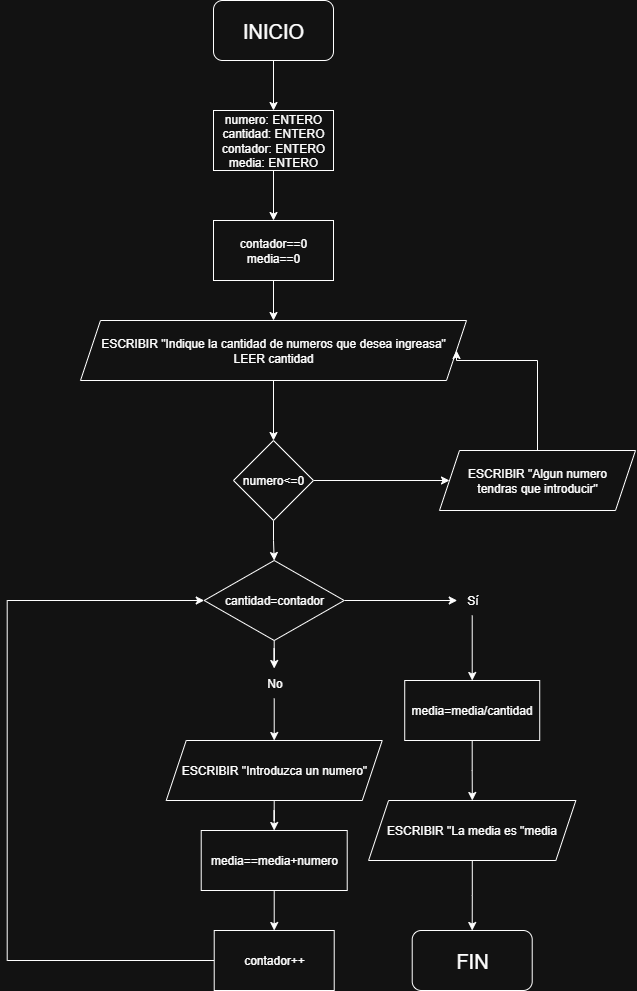

The diagram above was exported from draw.io. Its source (the exported page's mxGraphModel, read from the mxfile embedded in the PNG):
<mxGraphModel dx="872" dy="537" grid="1" gridSize="10" guides="1" tooltips="1" connect="1" arrows="1" fold="1" page="1" pageScale="1" pageWidth="827" pageHeight="1169" math="0" shadow="0">
  <root>
    <mxCell id="0" />
    <mxCell id="1" parent="0" />
    <mxCell id="e0dq7K4UdgjJXVYvS7kb-3" value="" style="edgeStyle=orthogonalEdgeStyle;rounded=0;orthogonalLoop=1;jettySize=auto;html=1;" edge="1" parent="1" source="e0dq7K4UdgjJXVYvS7kb-1" target="e0dq7K4UdgjJXVYvS7kb-2">
      <mxGeometry relative="1" as="geometry" />
    </mxCell>
    <mxCell id="e0dq7K4UdgjJXVYvS7kb-1" value="&lt;font style=&quot;font-size: 20px;&quot;&gt;INICIO&lt;/font&gt;" style="rounded=1;whiteSpace=wrap;html=1;" vertex="1" parent="1">
      <mxGeometry x="354" width="120" height="60" as="geometry" />
    </mxCell>
    <mxCell id="e0dq7K4UdgjJXVYvS7kb-9" value="" style="edgeStyle=orthogonalEdgeStyle;rounded=0;orthogonalLoop=1;jettySize=auto;html=1;" edge="1" parent="1" source="e0dq7K4UdgjJXVYvS7kb-2" target="e0dq7K4UdgjJXVYvS7kb-8">
      <mxGeometry relative="1" as="geometry" />
    </mxCell>
    <mxCell id="e0dq7K4UdgjJXVYvS7kb-2" value="numero: ENTERO&lt;div&gt;cantidad: ENTERO&lt;/div&gt;&lt;div&gt;contador: ENTERO&lt;/div&gt;&lt;div&gt;media: ENTERO&lt;/div&gt;" style="rounded=0;whiteSpace=wrap;html=1;" vertex="1" parent="1">
      <mxGeometry x="354" y="110" width="120" height="60" as="geometry" />
    </mxCell>
    <mxCell id="e0dq7K4UdgjJXVYvS7kb-31" value="" style="edgeStyle=orthogonalEdgeStyle;rounded=0;orthogonalLoop=1;jettySize=auto;html=1;" edge="1" parent="1" source="e0dq7K4UdgjJXVYvS7kb-5" target="e0dq7K4UdgjJXVYvS7kb-30">
      <mxGeometry relative="1" as="geometry" />
    </mxCell>
    <mxCell id="e0dq7K4UdgjJXVYvS7kb-5" value="ESCRIBIR &quot;Indique la cantidad de numeros que desea ingreasa&quot;&lt;div&gt;LEER cantidad&lt;/div&gt;" style="shape=parallelogram;perimeter=parallelogramPerimeter;whiteSpace=wrap;html=1;fixedSize=1;" vertex="1" parent="1">
      <mxGeometry x="221" y="320" width="386" height="60" as="geometry" />
    </mxCell>
    <mxCell id="e0dq7K4UdgjJXVYvS7kb-10" value="" style="edgeStyle=orthogonalEdgeStyle;rounded=0;orthogonalLoop=1;jettySize=auto;html=1;" edge="1" parent="1" source="e0dq7K4UdgjJXVYvS7kb-8" target="e0dq7K4UdgjJXVYvS7kb-5">
      <mxGeometry relative="1" as="geometry" />
    </mxCell>
    <mxCell id="e0dq7K4UdgjJXVYvS7kb-8" value="contador==0&lt;div&gt;media==0&lt;/div&gt;" style="whiteSpace=wrap;html=1;rounded=0;" vertex="1" parent="1">
      <mxGeometry x="354" y="220" width="120" height="60" as="geometry" />
    </mxCell>
    <mxCell id="e0dq7K4UdgjJXVYvS7kb-16" value="" style="edgeStyle=orthogonalEdgeStyle;rounded=0;orthogonalLoop=1;jettySize=auto;html=1;" edge="1" parent="1" source="e0dq7K4UdgjJXVYvS7kb-11" target="e0dq7K4UdgjJXVYvS7kb-14">
      <mxGeometry relative="1" as="geometry" />
    </mxCell>
    <mxCell id="e0dq7K4UdgjJXVYvS7kb-26" value="" style="edgeStyle=orthogonalEdgeStyle;rounded=0;orthogonalLoop=1;jettySize=auto;html=1;" edge="1" parent="1" source="e0dq7K4UdgjJXVYvS7kb-11" target="e0dq7K4UdgjJXVYvS7kb-15">
      <mxGeometry relative="1" as="geometry" />
    </mxCell>
    <mxCell id="e0dq7K4UdgjJXVYvS7kb-11" value="cantidad=contador" style="rhombus;whiteSpace=wrap;html=1;" vertex="1" parent="1">
      <mxGeometry x="344.72" y="560" width="140" height="80" as="geometry" />
    </mxCell>
    <mxCell id="e0dq7K4UdgjJXVYvS7kb-24" value="" style="edgeStyle=orthogonalEdgeStyle;rounded=0;orthogonalLoop=1;jettySize=auto;html=1;" edge="1" parent="1" source="e0dq7K4UdgjJXVYvS7kb-13" target="e0dq7K4UdgjJXVYvS7kb-23">
      <mxGeometry relative="1" as="geometry" />
    </mxCell>
    <mxCell id="e0dq7K4UdgjJXVYvS7kb-13" value="media==media+numero" style="whiteSpace=wrap;html=1;" vertex="1" parent="1">
      <mxGeometry x="341.72" y="830" width="146" height="60" as="geometry" />
    </mxCell>
    <mxCell id="e0dq7K4UdgjJXVYvS7kb-20" value="" style="edgeStyle=orthogonalEdgeStyle;rounded=0;orthogonalLoop=1;jettySize=auto;html=1;" edge="1" parent="1" source="e0dq7K4UdgjJXVYvS7kb-14" target="e0dq7K4UdgjJXVYvS7kb-19">
      <mxGeometry relative="1" as="geometry" />
    </mxCell>
    <mxCell id="e0dq7K4UdgjJXVYvS7kb-14" value="No" style="text;html=1;align=center;verticalAlign=middle;resizable=0;points=[];autosize=1;strokeColor=none;fillColor=none;" vertex="1" parent="1">
      <mxGeometry x="394.72" y="668" width="40" height="30" as="geometry" />
    </mxCell>
    <mxCell id="e0dq7K4UdgjJXVYvS7kb-29" value="" style="edgeStyle=orthogonalEdgeStyle;rounded=0;orthogonalLoop=1;jettySize=auto;html=1;" edge="1" parent="1" source="e0dq7K4UdgjJXVYvS7kb-15" target="e0dq7K4UdgjJXVYvS7kb-28">
      <mxGeometry relative="1" as="geometry" />
    </mxCell>
    <mxCell id="e0dq7K4UdgjJXVYvS7kb-15" value="Sí" style="text;html=1;align=center;verticalAlign=middle;resizable=0;points=[];autosize=1;strokeColor=none;fillColor=none;" vertex="1" parent="1">
      <mxGeometry x="597.72" y="585" width="30" height="30" as="geometry" />
    </mxCell>
    <mxCell id="e0dq7K4UdgjJXVYvS7kb-21" value="" style="edgeStyle=orthogonalEdgeStyle;rounded=0;orthogonalLoop=1;jettySize=auto;html=1;" edge="1" parent="1" source="e0dq7K4UdgjJXVYvS7kb-19" target="e0dq7K4UdgjJXVYvS7kb-13">
      <mxGeometry relative="1" as="geometry" />
    </mxCell>
    <mxCell id="e0dq7K4UdgjJXVYvS7kb-19" value="ESCRIBIR &quot;Introduzca un numero&quot;" style="shape=parallelogram;perimeter=parallelogramPerimeter;whiteSpace=wrap;html=1;fixedSize=1;" vertex="1" parent="1">
      <mxGeometry x="306.72" y="740" width="216" height="60" as="geometry" />
    </mxCell>
    <mxCell id="e0dq7K4UdgjJXVYvS7kb-25" style="edgeStyle=orthogonalEdgeStyle;rounded=0;orthogonalLoop=1;jettySize=auto;html=1;exitX=0;exitY=0.5;exitDx=0;exitDy=0;entryX=0;entryY=0.5;entryDx=0;entryDy=0;" edge="1" parent="1" source="e0dq7K4UdgjJXVYvS7kb-23" target="e0dq7K4UdgjJXVYvS7kb-11">
      <mxGeometry relative="1" as="geometry">
        <Array as="points">
          <mxPoint x="147.72" y="960" />
          <mxPoint x="147.72" y="600" />
        </Array>
      </mxGeometry>
    </mxCell>
    <mxCell id="e0dq7K4UdgjJXVYvS7kb-23" value="contador++" style="whiteSpace=wrap;html=1;" vertex="1" parent="1">
      <mxGeometry x="354.72" y="930" width="120" height="60" as="geometry" />
    </mxCell>
    <mxCell id="e0dq7K4UdgjJXVYvS7kb-37" value="" style="edgeStyle=orthogonalEdgeStyle;rounded=0;orthogonalLoop=1;jettySize=auto;html=1;" edge="1" parent="1" source="e0dq7K4UdgjJXVYvS7kb-28" target="e0dq7K4UdgjJXVYvS7kb-36">
      <mxGeometry relative="1" as="geometry" />
    </mxCell>
    <mxCell id="e0dq7K4UdgjJXVYvS7kb-28" value="media=media/cantidad" style="whiteSpace=wrap;html=1;" vertex="1" parent="1">
      <mxGeometry x="545.22" y="680" width="135" height="60" as="geometry" />
    </mxCell>
    <mxCell id="e0dq7K4UdgjJXVYvS7kb-33" value="" style="edgeStyle=orthogonalEdgeStyle;rounded=0;orthogonalLoop=1;jettySize=auto;html=1;" edge="1" parent="1" source="e0dq7K4UdgjJXVYvS7kb-30" target="e0dq7K4UdgjJXVYvS7kb-32">
      <mxGeometry relative="1" as="geometry" />
    </mxCell>
    <mxCell id="e0dq7K4UdgjJXVYvS7kb-35" value="" style="edgeStyle=orthogonalEdgeStyle;rounded=0;orthogonalLoop=1;jettySize=auto;html=1;" edge="1" parent="1" source="e0dq7K4UdgjJXVYvS7kb-30" target="e0dq7K4UdgjJXVYvS7kb-11">
      <mxGeometry relative="1" as="geometry" />
    </mxCell>
    <mxCell id="e0dq7K4UdgjJXVYvS7kb-30" value="numero&amp;lt;=0" style="rhombus;whiteSpace=wrap;html=1;" vertex="1" parent="1">
      <mxGeometry x="374" y="440" width="80" height="80" as="geometry" />
    </mxCell>
    <mxCell id="e0dq7K4UdgjJXVYvS7kb-34" style="edgeStyle=orthogonalEdgeStyle;rounded=0;orthogonalLoop=1;jettySize=auto;html=1;exitX=0.5;exitY=0;exitDx=0;exitDy=0;entryX=1;entryY=0.5;entryDx=0;entryDy=0;" edge="1" parent="1" source="e0dq7K4UdgjJXVYvS7kb-32" target="e0dq7K4UdgjJXVYvS7kb-5">
      <mxGeometry relative="1" as="geometry">
        <Array as="points">
          <mxPoint x="678" y="360" />
          <mxPoint x="597" y="360" />
        </Array>
      </mxGeometry>
    </mxCell>
    <mxCell id="e0dq7K4UdgjJXVYvS7kb-32" value="ESCRIBIR &quot;Algun numero&lt;div&gt;tendras que introducir&quot;&lt;/div&gt;" style="shape=parallelogram;perimeter=parallelogramPerimeter;whiteSpace=wrap;html=1;fixedSize=1;" vertex="1" parent="1">
      <mxGeometry x="580" y="450" width="196" height="60" as="geometry" />
    </mxCell>
    <mxCell id="e0dq7K4UdgjJXVYvS7kb-40" value="" style="edgeStyle=orthogonalEdgeStyle;rounded=0;orthogonalLoop=1;jettySize=auto;html=1;" edge="1" parent="1" source="e0dq7K4UdgjJXVYvS7kb-36" target="e0dq7K4UdgjJXVYvS7kb-39">
      <mxGeometry relative="1" as="geometry" />
    </mxCell>
    <mxCell id="e0dq7K4UdgjJXVYvS7kb-36" value="ESCRIBIR &quot;La media es &quot;media" style="shape=parallelogram;perimeter=parallelogramPerimeter;whiteSpace=wrap;html=1;fixedSize=1;" vertex="1" parent="1">
      <mxGeometry x="509.08000000000004" y="800" width="207.28" height="60" as="geometry" />
    </mxCell>
    <mxCell id="e0dq7K4UdgjJXVYvS7kb-39" value="&lt;font style=&quot;font-size: 20px;&quot;&gt;FIN&lt;/font&gt;" style="rounded=1;whiteSpace=wrap;html=1;" vertex="1" parent="1">
      <mxGeometry x="552.72" y="930" width="120" height="60" as="geometry" />
    </mxCell>
  </root>
</mxGraphModel>